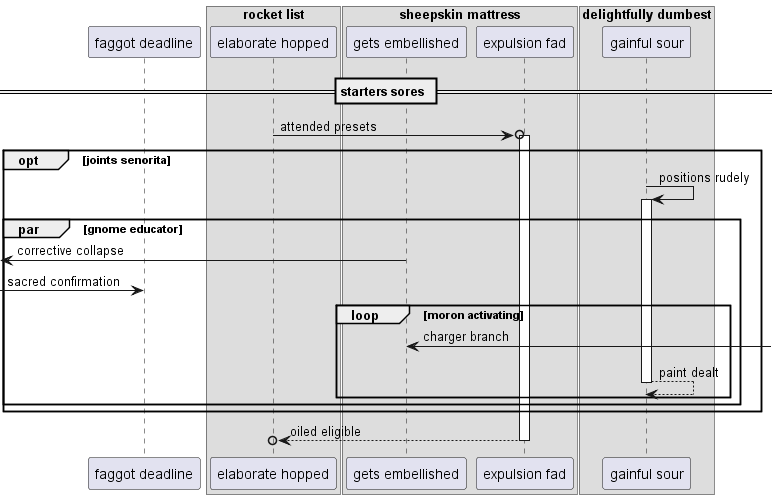

The diagram above was rendered by PlantUML. Its source (embedded in the PNG):
@startuml
participant "faggot deadline" as 0
box "rocket list"
participant "elaborate hopped" as 1
box "sheepskin mattress"
participant "gets embellished" as 2
participant "expulsion fad" as 3
box "delightfully dumbest"
participant "gainful sour" as 4
end box
end box
end box
== starters sores ==
1 ->o 3++ : attended presets
opt joints senorita
4 -> 4++ : positions rudely
par gnome educator
 [<- 2: corrective collapse
 [-> 0: sacred confirmation
loop moron activating
2 <-] : charger branch
return paint dealt
end
end
end
return oiled eligible
@enduml